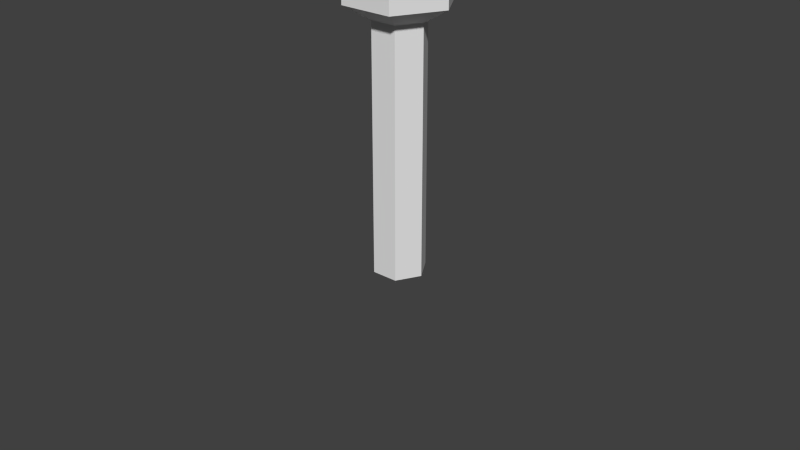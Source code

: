 # Source: grimbergen_water_tower.blend  (saved by Blender 2.59.0; exported with 4.5.12 LTS)
import bpy
from mathutils import Matrix  # noqa: F401  (used for matrix-valued properties, if any)

bpy.ops.wm.read_factory_settings(use_empty=True)
scene = bpy.context.scene
scene.name = 'Scene'

# ---- collections
col_collection_1 = bpy.data.collections.new('Collection 1'); scene.collection.children.link(col_collection_1)
col_collection_2 = bpy.data.collections.new('Collection 2'); scene.collection.children.link(col_collection_2)
col_collection_2.hide_render = True
col_collection_2.hide_viewport = True

# ---- materials (node trees are filled in below, after node groups)
mat_material = bpy.data.materials.new('Material')
mat_material.alpha_threshold = 0.0
mat_material.use_transparent_shadow = False
mat_material.roughness = 0.5
mat_material.line_color = (0.0, 0.0, 0.0, 1.0)

# ---- material node trees

# ---- world
world_world = bpy.data.worlds.new('World'); scene.world = world_world
world_world.color = (0.05088, 0.05088, 0.05088)
world_world.use_sun_shadow = False
world_world.sun_shadow_jitter_overblur = 0.0
world_world.cycles.sampling_method = 'MANUAL'
world_world.cycles.sample_map_resolution = 256

# ---- meshes
me_circle_001 = bpy.data.meshes.new('Circle.001')
me_circle_001.from_pydata([(0.0, 1.0, 0.0), (0.866, 0.5, 0.0), (0.866, -0.5, 0.0), (-8.742e-08, -1.0, 0.0), (-0.866, -0.5, 0.0), (-0.866, 0.5, 0.0), (-0.866, 0.5, 9.4), (-0.866, -0.5, 9.4), (-8.742e-08, -1.0, 9.4), (0.866, -0.5, 9.4), (0.866, 0.5, 9.4), (0.0, 1.0, 9.4), (3.974e-08, 2.0, 10.0), (1.732, 1.0, 10.0), (1.732, -1.0, 10.0), (-1.351e-07, -2.0, 10.0), (-1.732, -1.0, 10.0), (-1.732, 1.0, 10.0), (-1.732, 1.0, 13.0), (-1.732, -1.0, 13.0), (-1.351e-07, -2.0, 13.0), (1.732, -1.0, 13.0), (1.732, 1.0, 13.0), (3.974e-08, 2.0, 13.0), (0.0, -1.987e-08, 13.5)], [], [(11, 0, 5, 6), (5, 4, 7, 6), (4, 3, 8, 7), (2, 9, 8, 3), (1, 10, 9, 2), (1, 0, 11, 10), (10, 11, 12, 13), (10, 13, 14, 9), (9, 14, 15, 8), (7, 8, 15, 16), (6, 7, 16, 17), (6, 17, 12, 11), (17, 18, 23, 12), (17, 16, 19, 18), (16, 15, 20, 19), (14, 21, 20, 15), (13, 22, 21, 14), (13, 12, 23, 22), (22, 23, 24), (22, 24, 21), (21, 24, 20), (19, 20, 24), (18, 19, 24), (18, 24, 23)])
me_circle_001.materials.append(mat_material)
me_circle_001.use_remesh_preserve_volume = False
me_circle_001.use_remesh_preserve_attributes = False
me_circle_001.use_mirror_vertex_groups = False
me_circle_001.update()
me_circle = bpy.data.meshes.new('Circle')
me_circle.from_pydata([(-2.98e-08, 2.0, 0.0), (1.176, 1.618, 0.0), (1.902, 0.618, 0.0), (1.902, -0.618, 0.0), (1.176, -1.618, 0.0), (-2.046e-07, -2.0, 0.0), (-1.176, -1.618, 0.0), (-1.902, -0.618, 0.0), (-1.902, 0.618, 0.0), (-1.176, 1.618, 0.0), (-1.176, 1.618, 3.0), (-1.902, 0.618, 3.0), (-1.902, -0.618, 3.0), (-1.176, -1.618, 3.0), (-2.046e-07, -2.0, 3.0), (1.176, -1.618, 3.0), (1.902, -0.618, 3.0), (1.902, 0.618, 3.0), (1.176, 1.618, 3.0), (-2.98e-08, 2.0, 3.0), (-0.5878, 0.809, -0.6), (-0.9511, 0.309, -0.6), (-0.9511, -0.309, -0.6), (-0.5878, -0.809, -0.6), (-1.038e-07, -1.0, -0.6), (0.5878, -0.809, -0.6), (0.9511, -0.309, -0.6), (0.9511, 0.309, -0.6), (0.5878, 0.809, -0.6), (-1.639e-08, 1.0, -0.6), (-1.639e-08, 1.0, -10.02), (0.5878, 0.809, -10.02), (0.9511, 0.309, -10.02), (0.9511, -0.309, -10.02), (0.5878, -0.809, -10.02), (-1.038e-07, -1.0, -10.02), (-0.5878, -0.809, -10.02), (-0.9511, -0.309, -10.02), (-0.9511, 0.309, -10.02), (-0.5878, 0.809, -10.02), (4.768e-08, 2.384e-08, 3.5)], [], [(9, 0, 19, 10), (9, 8, 11, 10), (8, 7, 12, 11), (7, 6, 13, 12), (6, 5, 14, 13), (5, 4, 15, 14), (4, 3, 16, 15), (3, 2, 17, 16), (2, 1, 18, 17), (1, 0, 19, 18), (0, 9, 20, 29), (8, 9, 20, 21), (7, 8, 21, 22), (6, 7, 22, 23), (5, 6, 23, 24), (4, 5, 24, 25), (3, 4, 25, 26), (2, 3, 26, 27), (1, 2, 27, 28), (0, 1, 28, 29), (29, 28, 31, 30), (28, 27, 32, 31), (27, 26, 33, 32), (26, 25, 34, 33), (25, 24, 35, 34), (24, 23, 36, 35), (23, 22, 37, 36), (22, 21, 38, 37), (21, 20, 39, 38), (29, 20, 39, 30), (18, 19, 40), (17, 18, 40), (16, 17, 40), (15, 16, 40), (14, 15, 40), (13, 14, 40), (12, 13, 40), (11, 12, 40), (10, 11, 40), (10, 19, 40)])
me_circle.use_remesh_preserve_volume = False
me_circle.use_remesh_preserve_attributes = False
me_circle.use_mirror_vertex_groups = False
me_circle.update()

# ---- objects
ob_circle_001 = bpy.data.objects.new('Circle.001', me_circle_001)
ob_circle = bpy.data.objects.new('Circle', me_circle)

# ---- transforms, parenting, visibility, modifiers, constraints
ob_circle_001.location = (0.0, 0.0, 0.0)
ob_circle_001.rotation_euler = (0.0, -0.0, -0.5236)
ob_circle_001.lineart.crease_threshold = 0.0
ob_circle.location = (0.0, 0.0, 10.0)
ob_circle.rotation_euler = (0.0, -0.0, -0.3142)
ob_circle.lineart.crease_threshold = 0.0

# ---- collection membership
col_collection_1.objects.link(ob_circle_001)
col_collection_2.objects.link(ob_circle)

# ---- scene / render settings (as saved in the file)
scene.frame_start = 1; scene.frame_end = 250; scene.frame_set(1)
scene.render.engine = 'BLENDER_EEVEE_NEXT'
scene.render.image_settings.color_mode = 'RGB'
scene.render.image_settings.compression = 90
scene.render.resolution_percentage = 50
scene.render.dither_intensity = 0.0
scene.render.bake_margin = 2
scene.render.bake_bias = 0.0
scene.cycles.use_denoising = False
scene.cycles.samples = 10
scene.cycles.sampling_pattern = 'TABULATED_SOBOL'
scene.cycles.light_sampling_threshold = 0.0
scene.cycles.use_adaptive_sampling = False
scene.cycles.use_light_tree = False
scene.cycles.blur_glossy = 0.0
scene.cycles.volume_bounces = 1
scene.cycles.pixel_filter_type = 'GAUSSIAN'
scene.cycles.sample_clamp_indirect = 0.0
scene.view_settings.view_transform = 'Standard'
bpy.context.view_layer.update()

# ---- added for rendering (the .blend has no active camera and no usable light): camera, sun
cam_auto = bpy.data.cameras.new('AutoCamera')
cam_auto.lens = 50.0
cam_auto.sensor_width = 36.0
cam_auto.clip_end = 1000.0
ob_auto_camera = bpy.data.objects.new('AutoCamera', cam_auto)
scene.collection.objects.link(ob_auto_camera)
ob_auto_camera.location = (22.7612, -27.3134, 19.9489)
ob_auto_camera.rotation_euler = (1.09748, -7.21219e-08, 0.694738)
scene.camera = ob_auto_camera
light_auto_sun = bpy.data.lights.new('AutoSun', 'SUN')
light_auto_sun.energy = 3.0
light_auto_sun.angle = 0.0523599
ob_auto_sun = bpy.data.objects.new('AutoSun', light_auto_sun)
scene.collection.objects.link(ob_auto_sun)
ob_auto_sun.rotation_euler = (0.872665, 0.174533, 0.523599)
bpy.context.view_layer.update()
